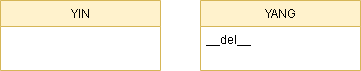

The diagram above was exported from draw.io. Its source (the exported page's mxGraphModel, read from the mxfile embedded in the PNG):
<mxGraphModel dx="1038" dy="579" grid="1" gridSize="10" guides="1" tooltips="1" connect="1" arrows="1" fold="1" page="1" pageScale="1" pageWidth="827" pageHeight="1169" math="0" shadow="0">
  <root>
    <mxCell id="WIyWlLk6GJQsqaUBKTNV-0" />
    <mxCell id="WIyWlLk6GJQsqaUBKTNV-1" parent="WIyWlLk6GJQsqaUBKTNV-0" />
    <mxCell id="zkfFHV4jXpPFQw0GAbJ--6" value="YIN" style="swimlane;fontStyle=0;align=center;verticalAlign=top;childLayout=stackLayout;horizontal=1;startSize=26;horizontalStack=0;resizeParent=1;resizeLast=0;collapsible=1;marginBottom=0;rounded=0;shadow=0;strokeWidth=1;fillColor=#fff2cc;strokeColor=#d6b656;" parent="WIyWlLk6GJQsqaUBKTNV-1" vertex="1">
      <mxGeometry x="200" y="160" width="160" height="70" as="geometry">
        <mxRectangle x="130" y="380" width="160" height="26" as="alternateBounds" />
      </mxGeometry>
    </mxCell>
    <mxCell id="zkfFHV4jXpPFQw0GAbJ--13" value="YANG" style="swimlane;fontStyle=0;align=center;verticalAlign=top;childLayout=stackLayout;horizontal=1;startSize=26;horizontalStack=0;resizeParent=1;resizeLast=0;collapsible=1;marginBottom=0;rounded=0;shadow=0;strokeWidth=1;fillColor=#fff2cc;strokeColor=#d6b656;" parent="WIyWlLk6GJQsqaUBKTNV-1" vertex="1">
      <mxGeometry x="400" y="160" width="160" height="70" as="geometry">
        <mxRectangle x="340" y="380" width="170" height="26" as="alternateBounds" />
      </mxGeometry>
    </mxCell>
    <mxCell id="zkfFHV4jXpPFQw0GAbJ--14" value="__del__" style="text;align=left;verticalAlign=top;spacingLeft=4;spacingRight=4;overflow=hidden;rotatable=0;points=[[0,0.5],[1,0.5]];portConstraint=eastwest;" parent="zkfFHV4jXpPFQw0GAbJ--13" vertex="1">
      <mxGeometry y="26" width="160" height="26" as="geometry" />
    </mxCell>
  </root>
</mxGraphModel>